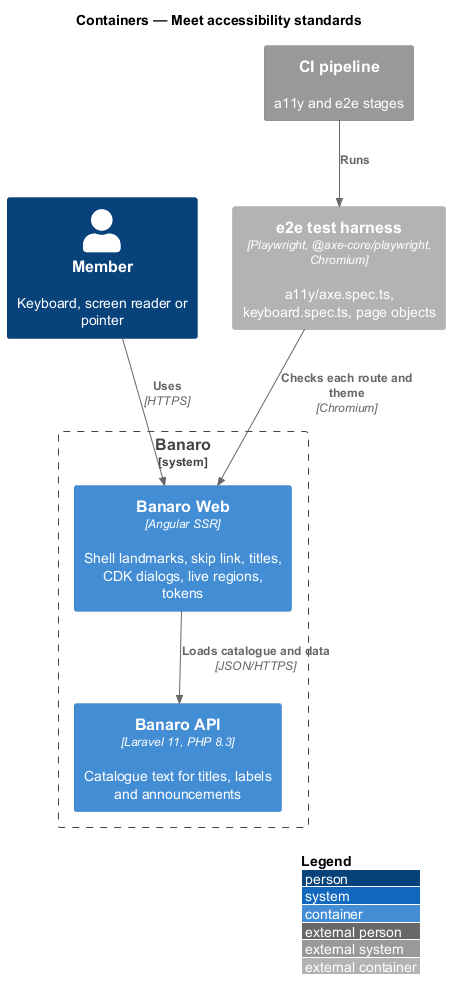

The diagram above was rendered by PlantUML. Its source (embedded in the PNG):
@startuml
!include <C4/C4_Container>
LAYOUT_WITH_LEGEND()
title Containers — Meet accessibility standards

Person(member, "Member", "Keyboard, screen reader or pointer")
System_Ext(ci, "CI pipeline", "a11y and e2e stages")
Container_Ext(e2e, "e2e test harness", "Playwright, @axe-core/playwright, Chromium", "a11y/axe.spec.ts, keyboard.spec.ts, page objects")

System_Boundary(banaro, "Banaro") {
  Container(web, "Banaro Web", "Angular SSR", "Shell landmarks, skip link, titles, CDK dialogs, live regions, tokens")
  Container(api, "Banaro API", "Laravel 11, PHP 8.3", "Catalogue text for titles, labels and announcements")
}

Rel(member, web, "Uses", "HTTPS")
Rel(web, api, "Loads catalogue and data", "JSON/HTTPS")
Rel(ci, e2e, "Runs")
Rel(e2e, web, "Checks each route and theme", "Chromium")
@enduml